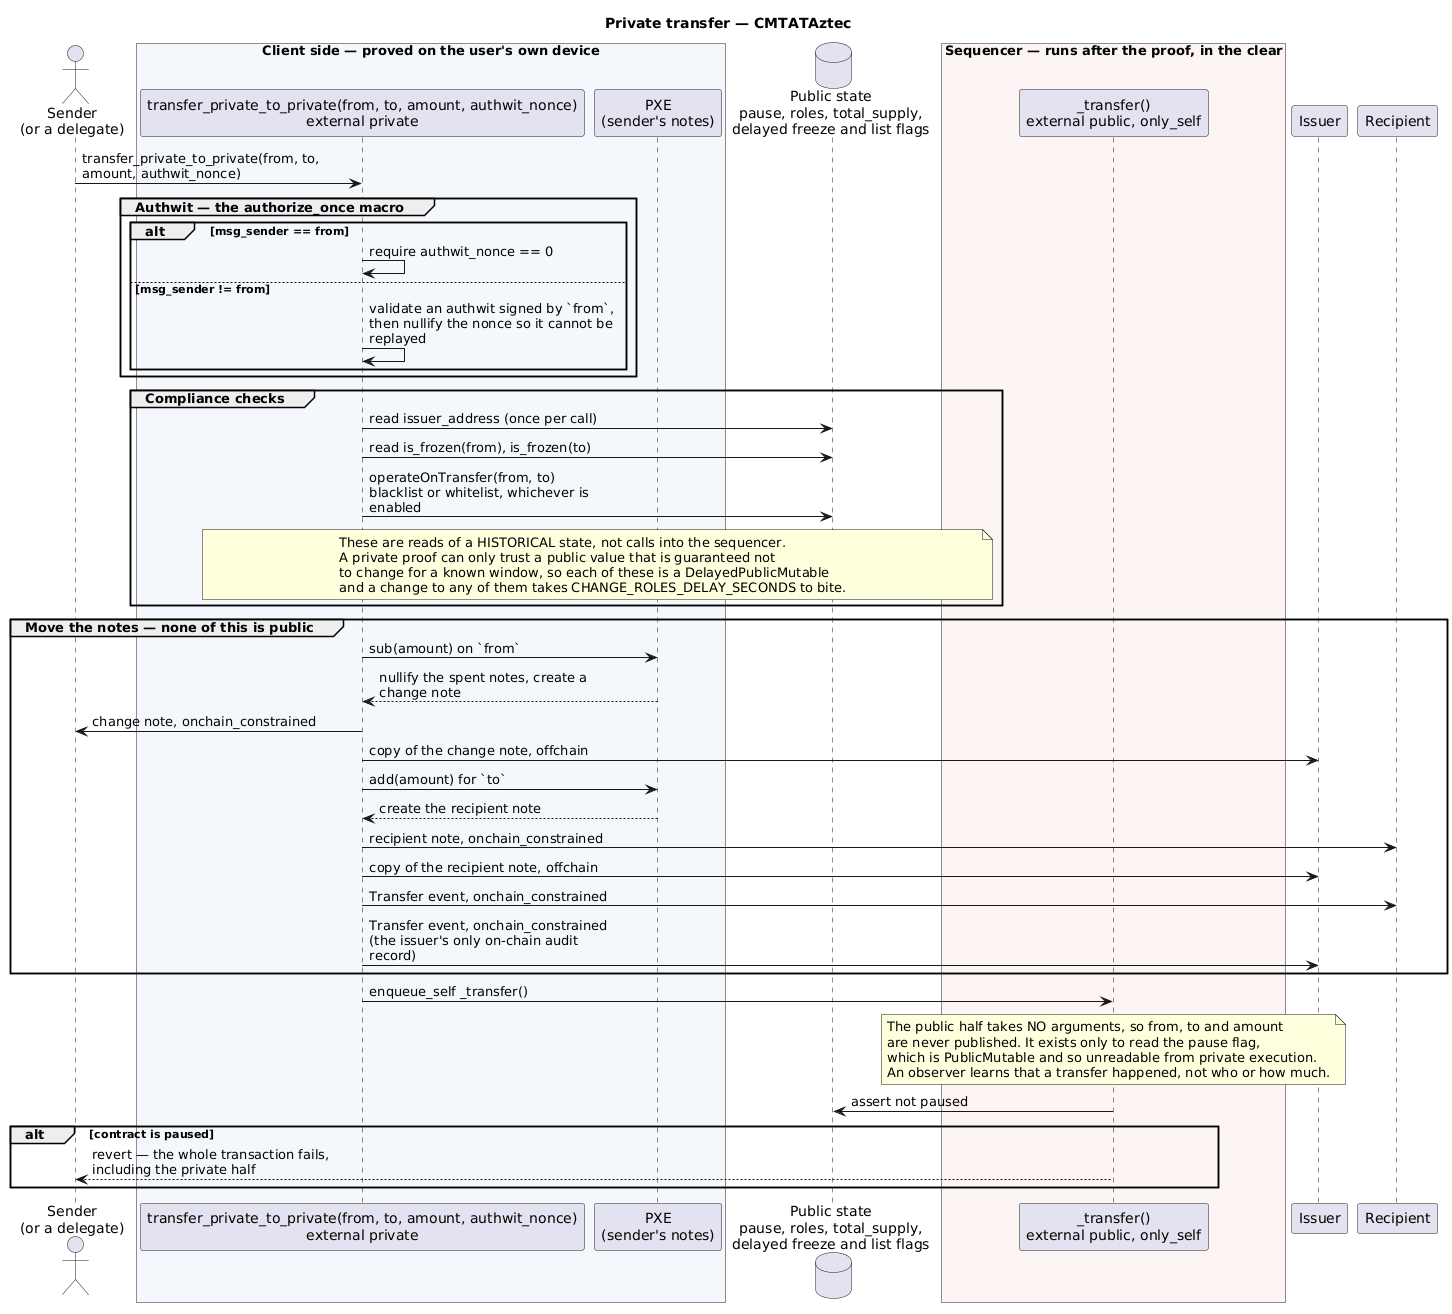

The diagram above was rendered by PlantUML. Its source (embedded in the PNG):
@startuml
title Private transfer — CMTATAztec

skinparam sequenceMessageAlign left
skinparam maxMessageSize 250

actor "Sender\n(or a delegate)" as Caller
box "Client side — proved on the user's own device" #F4F8FC
participant "transfer_private_to_private(from, to, amount, authwit_nonce)\nexternal private" as Priv
participant "PXE\n(sender's notes)" as PXE
end box
database "Public state\npause, roles, total_supply,\ndelayed freeze and list flags" as PS
box "Sequencer — runs after the proof, in the clear" #FDF4F4
participant "_transfer()\nexternal public, only_self" as Pub
end box
participant "Issuer" as Issuer
participant "Recipient" as To

Caller -> Priv : transfer_private_to_private(from, to, amount, authwit_nonce)

group Authwit — the authorize_once macro
  alt msg_sender == from
    Priv -> Priv : require authwit_nonce == 0
  else msg_sender != from
    Priv -> Priv : validate an authwit signed by `from`,\nthen nullify the nonce so it cannot be replayed
  end
end

group Compliance checks
  Priv -> PS : read issuer_address (once per call)
  Priv -> PS : read is_frozen(from), is_frozen(to)
  Priv -> PS : operateOnTransfer(from, to)\nblacklist or whitelist, whichever is enabled
  note over Priv, PS
    These are reads of a HISTORICAL state, not calls into the sequencer.
    A private proof can only trust a public value that is guaranteed not
    to change for a known window, so each of these is a DelayedPublicMutable
    and a change to any of them takes CHANGE_ROLES_DELAY_SECONDS to bite.
  end note
end

group Move the notes — none of this is public
  Priv -> PXE : sub(amount) on `from`
  PXE --> Priv : nullify the spent notes, create a change note
  Priv -> Caller : change note, onchain_constrained
  Priv -> Issuer : copy of the change note, offchain
  Priv -> PXE : add(amount) for `to`
  PXE --> Priv : create the recipient note
  Priv -> To : recipient note, onchain_constrained
  Priv -> Issuer : copy of the recipient note, offchain
  Priv -> To : Transfer event, onchain_constrained
  Priv -> Issuer : Transfer event, onchain_constrained\n(the issuer's only on-chain audit record)
end

Priv -> Pub : enqueue_self _transfer()
note over Pub
  The public half takes NO arguments, so from, to and amount
  are never published. It exists only to read the pause flag,
  which is PublicMutable and so unreadable from private execution.
  An observer learns that a transfer happened, not who or how much.
end note
Pub -> PS : assert not paused
alt contract is paused
  Pub --> Caller : revert — the whole transaction fails,\nincluding the private half
end

@enduml